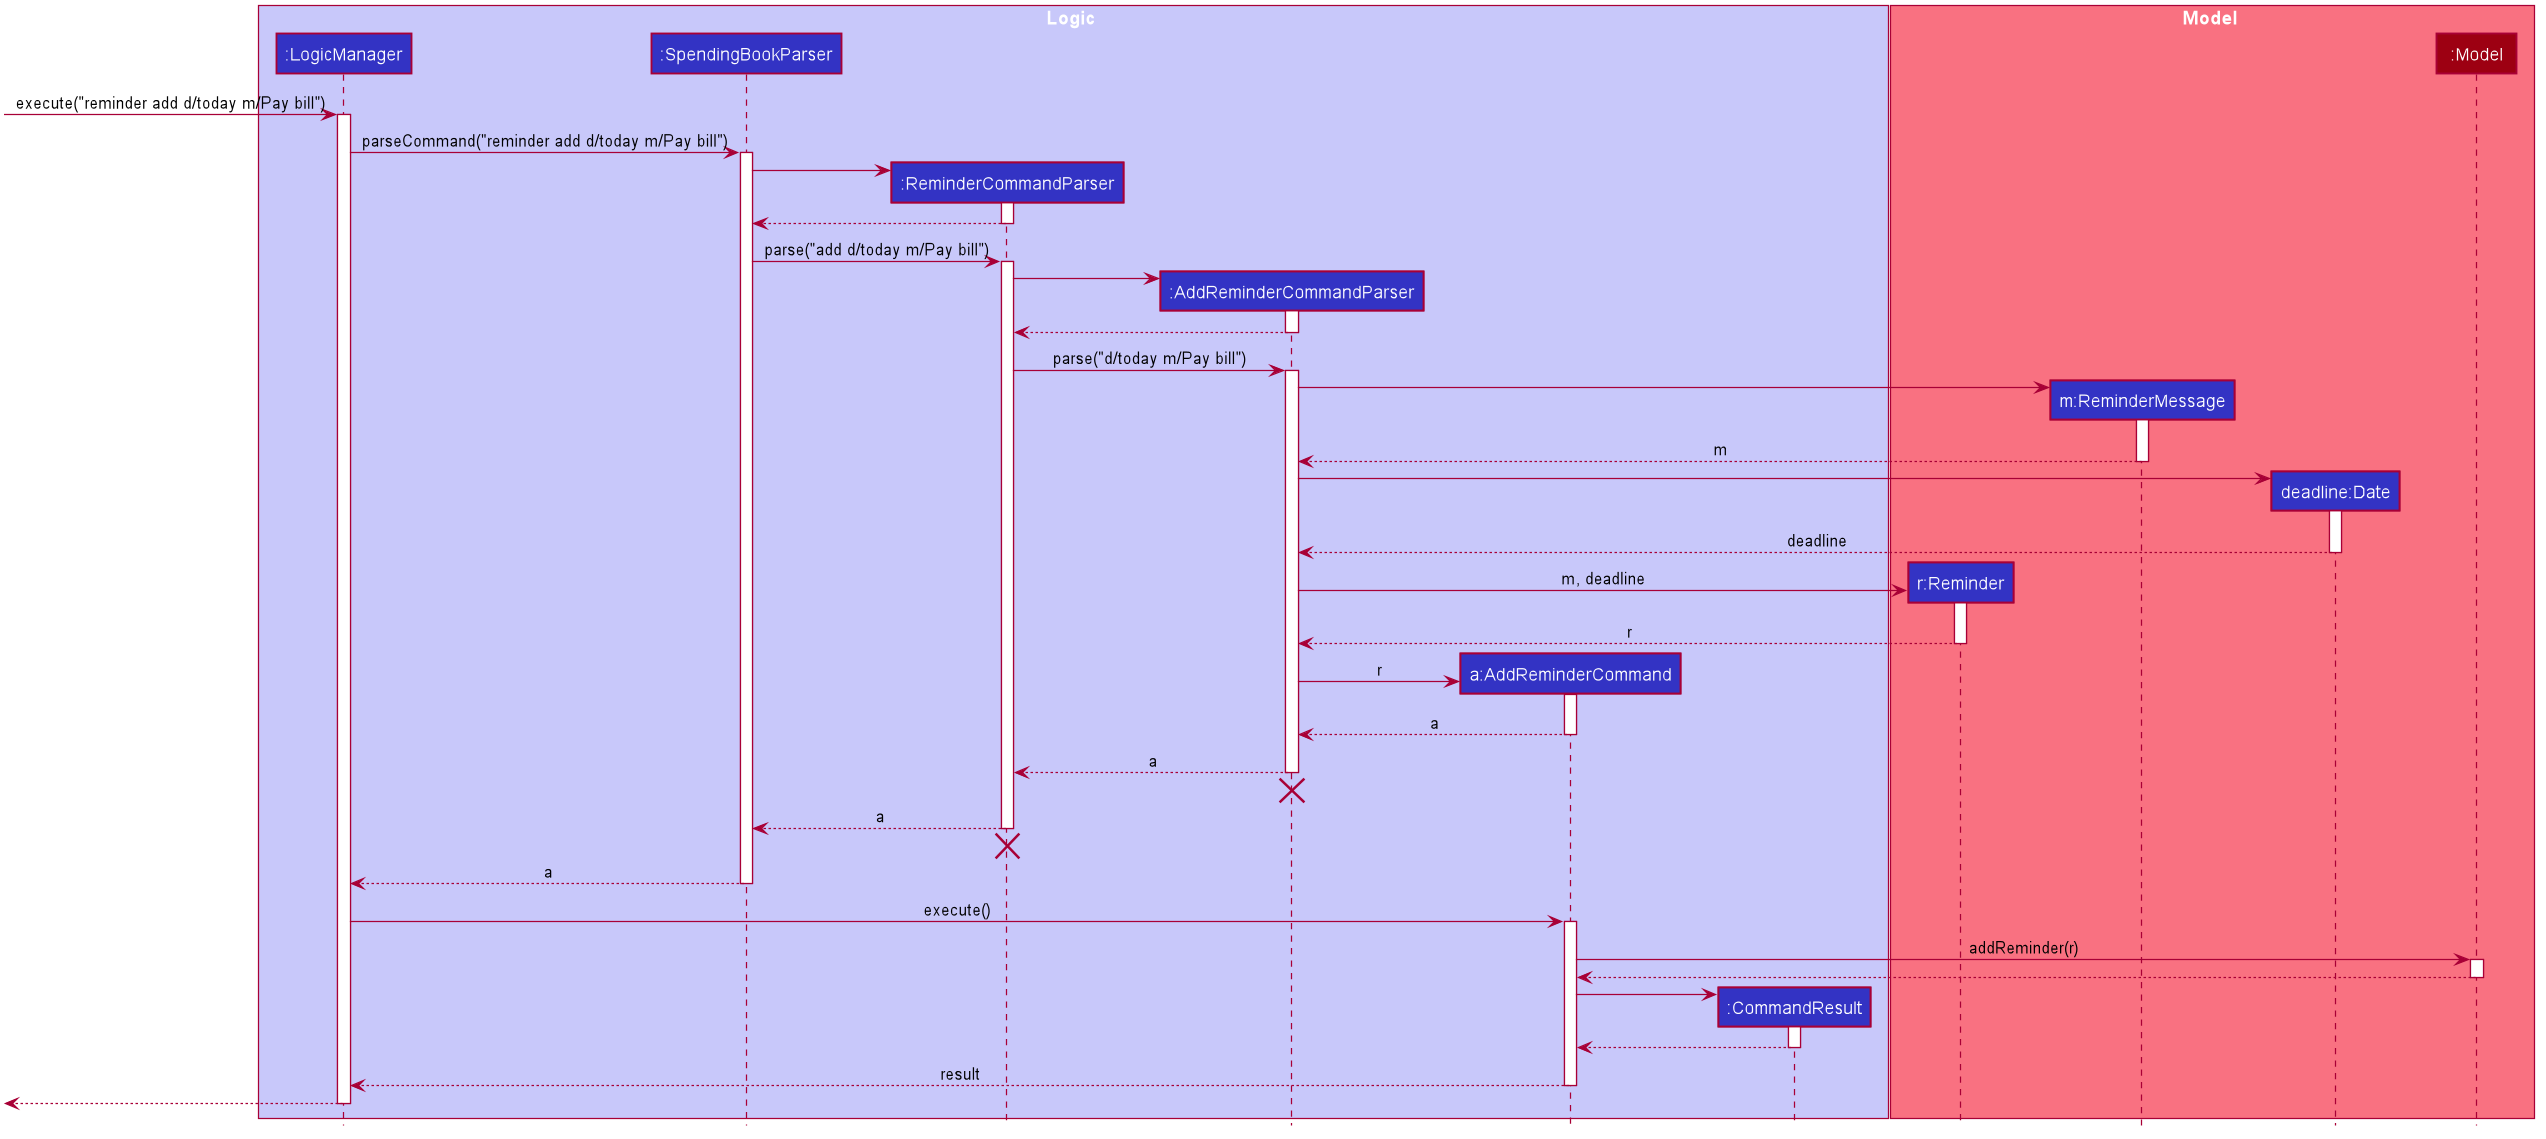

The diagram above was rendered by PlantUML. Its source (embedded in the PNG):
@startuml








skinparam BackgroundColor #FFFFFFF

skinparam Shadowing false

skinparam Class {
    FontColor #FFFFFF
    BorderThickness 1
    BorderColor #FFFFFF
    StereotypeFontColor #FFFFFF
    FontName Arial
}

skinparam Actor {
    BorderColor #000000
    Color #000000
    FontName Arial
}

skinparam Sequence {
    MessageAlign center
    BoxFontSize 15
    BoxPadding 0
    BoxFontColor #FFFFFF
    FontName Arial
}

skinparam Participant {
    FontColor #FFFFFFF
    Padding 20
}

skinparam MinClassWidth 50
skinparam ParticipantPadding 10
skinparam Shadowing false
skinparam DefaultTextAlignment center
skinparam packageStyle Rectangle

hide footbox
hide members
hide circle

box Logic #C8C8FA
participant ":LogicManager" as LogicManager #3333C4
participant ":SpendingBookParser" as SpendingBookParser #3333C4
participant ":ReminderCommandParser" as ReminderCommandParser #3333C4
participant ":AddReminderCommandParser" as AddReminderCommandParser #3333C4
participant "a:AddReminderCommand" as AddReminderCommand #3333C4
participant ":CommandResult" as CommandResult #3333C4
end box

box Model #F97181
participant "r:Reminder" as Reminder #3333C4
participant "m:ReminderMessage" as ReminderMessage #3333C4
participant "deadline:Date" as Date #3333C4
participant ":Model" as Model #9D0012
end box

[-> LogicManager : execute("reminder add d/today m/Pay bill")
activate LogicManager

LogicManager -> SpendingBookParser : parseCommand("reminder add d/today m/Pay bill")
activate SpendingBookParser

create ReminderCommandParser
SpendingBookParser -> ReminderCommandParser
activate ReminderCommandParser


ReminderCommandParser --> SpendingBookParser
deactivate ReminderCommandParser

SpendingBookParser -> ReminderCommandParser : parse("add d/today m/Pay bill")
activate ReminderCommandParser

create AddReminderCommandParser
ReminderCommandParser -> AddReminderCommandParser
activate AddReminderCommandParser

AddReminderCommandParser --> ReminderCommandParser
deactivate AddReminderCommandParser

ReminderCommandParser -> AddReminderCommandParser : parse("d/today m/Pay bill")
activate AddReminderCommandParser

create ReminderMessage
AddReminderCommandParser -> ReminderMessage
activate ReminderMessage

ReminderMessage --> AddReminderCommandParser : m
deactivate ReminderMessage

create Date
AddReminderCommandParser -> Date
activate Date

Date --> AddReminderCommandParser : deadline
deactivate Date

create Reminder
AddReminderCommandParser -> Reminder : m, deadline
activate Reminder

Reminder --> AddReminderCommandParser : r
deactivate Reminder

create AddReminderCommand
AddReminderCommandParser -> AddReminderCommand : r
activate AddReminderCommand

AddReminderCommand --> AddReminderCommandParser : a
deactivate AddReminderCommand

AddReminderCommandParser --> ReminderCommandParser : a
deactivate AddReminderCommandParser
AddReminderCommandParser -[hidden]-> ReminderCommandParser
destroy AddReminderCommandParser

ReminderCommandParser --> SpendingBookParser : a
deactivate ReminderCommandParser
ReminderCommandParser -[hidden]-> SpendingBookParser
destroy ReminderCommandParser

SpendingBookParser --> LogicManager : a
deactivate SpendingBookParser

LogicManager -> AddReminderCommand : execute()
activate AddReminderCommand

AddReminderCommand -> Model : addReminder(r)
activate Model

Model --> AddReminderCommand
deactivate Model

Create CommandResult
AddReminderCommand -> CommandResult
activate CommandResult

CommandResult --> AddReminderCommand
deactivate CommandResult

AddReminderCommand --> LogicManager : result
deactivate AddReminderCommand

[<--LogicManager
deactivate LogicManager
@enduml